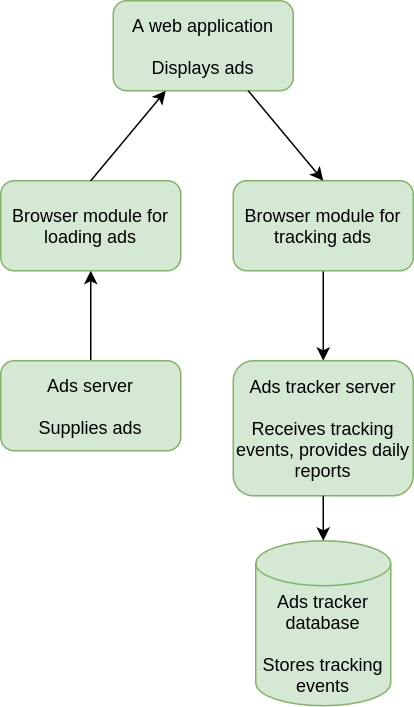

The diagram above was exported from draw.io. Its source (the exported page's mxGraphModel, read from the mxfile embedded in the PNG):
<mxGraphModel dx="1355" dy="806" grid="1" gridSize="10" guides="1" tooltips="1" connect="1" arrows="1" fold="1" page="1" pageScale="1" pageWidth="850" pageHeight="1100" math="0" shadow="0">
  <root>
    <mxCell id="0" />
    <mxCell id="1" parent="0" />
    <mxCell id="kWwOQB4tkrpbr93_pkIZ-1" value="A web application&lt;br&gt;&lt;br&gt;Displays ads" style="rounded=1;whiteSpace=wrap;html=1;fillColor=#d5e8d4;strokeColor=#82b366;" vertex="1" parent="1">
      <mxGeometry x="380" y="160" width="120" height="60" as="geometry" />
    </mxCell>
    <mxCell id="kWwOQB4tkrpbr93_pkIZ-2" value="Browser module for loading ads" style="rounded=1;whiteSpace=wrap;html=1;fillColor=#d5e8d4;strokeColor=#82b366;" vertex="1" parent="1">
      <mxGeometry x="305" y="280" width="120" height="60" as="geometry" />
    </mxCell>
    <mxCell id="kWwOQB4tkrpbr93_pkIZ-9" value="" style="edgeStyle=orthogonalEdgeStyle;rounded=0;orthogonalLoop=1;jettySize=auto;html=1;" edge="1" parent="1" source="kWwOQB4tkrpbr93_pkIZ-3" target="kWwOQB4tkrpbr93_pkIZ-5">
      <mxGeometry relative="1" as="geometry" />
    </mxCell>
    <mxCell id="kWwOQB4tkrpbr93_pkIZ-3" value="Browser module for tracking ads" style="rounded=1;whiteSpace=wrap;html=1;fillColor=#d5e8d4;strokeColor=#82b366;" vertex="1" parent="1">
      <mxGeometry x="460" y="280" width="120" height="60" as="geometry" />
    </mxCell>
    <mxCell id="kWwOQB4tkrpbr93_pkIZ-6" value="" style="edgeStyle=orthogonalEdgeStyle;rounded=0;orthogonalLoop=1;jettySize=auto;html=1;" edge="1" parent="1" source="kWwOQB4tkrpbr93_pkIZ-4" target="kWwOQB4tkrpbr93_pkIZ-2">
      <mxGeometry relative="1" as="geometry" />
    </mxCell>
    <mxCell id="kWwOQB4tkrpbr93_pkIZ-4" value="Ads server&lt;br&gt;&lt;br&gt;Supplies ads" style="rounded=1;whiteSpace=wrap;html=1;fillColor=#d5e8d4;strokeColor=#82b366;" vertex="1" parent="1">
      <mxGeometry x="305" y="400" width="120" height="60" as="geometry" />
    </mxCell>
    <mxCell id="kWwOQB4tkrpbr93_pkIZ-5" value="Ads tracker server&lt;br&gt;&lt;br&gt;Receives tracking events, provides daily reports" style="rounded=1;whiteSpace=wrap;html=1;fillColor=#d5e8d4;strokeColor=#82b366;" vertex="1" parent="1">
      <mxGeometry x="460" y="400" width="120" height="90" as="geometry" />
    </mxCell>
    <mxCell id="kWwOQB4tkrpbr93_pkIZ-10" value="Ads tracker database&lt;br&gt;&lt;br&gt;Stores tracking events" style="shape=cylinder3;whiteSpace=wrap;html=1;boundedLbl=1;backgroundOutline=1;size=15;fillColor=#d5e8d4;strokeColor=#82b366;" vertex="1" parent="1">
      <mxGeometry x="475" y="520" width="90" height="110" as="geometry" />
    </mxCell>
    <mxCell id="kWwOQB4tkrpbr93_pkIZ-13" value="" style="endArrow=classic;html=1;exitX=0.5;exitY=1;exitDx=0;exitDy=0;" edge="1" parent="1" source="kWwOQB4tkrpbr93_pkIZ-5" target="kWwOQB4tkrpbr93_pkIZ-10">
      <mxGeometry width="50" height="50" relative="1" as="geometry">
        <mxPoint x="610" y="420" as="sourcePoint" />
        <mxPoint x="660" y="370" as="targetPoint" />
      </mxGeometry>
    </mxCell>
    <mxCell id="kWwOQB4tkrpbr93_pkIZ-14" value="" style="endArrow=classic;html=1;exitX=0.5;exitY=0;exitDx=0;exitDy=0;" edge="1" parent="1" source="kWwOQB4tkrpbr93_pkIZ-2" target="kWwOQB4tkrpbr93_pkIZ-1">
      <mxGeometry width="50" height="50" relative="1" as="geometry">
        <mxPoint x="610" y="420" as="sourcePoint" />
        <mxPoint x="660" y="370" as="targetPoint" />
      </mxGeometry>
    </mxCell>
    <mxCell id="kWwOQB4tkrpbr93_pkIZ-15" value="" style="endArrow=classic;html=1;exitX=0.75;exitY=1;exitDx=0;exitDy=0;entryX=0.5;entryY=0;entryDx=0;entryDy=0;" edge="1" parent="1" source="kWwOQB4tkrpbr93_pkIZ-1" target="kWwOQB4tkrpbr93_pkIZ-3">
      <mxGeometry width="50" height="50" relative="1" as="geometry">
        <mxPoint x="610" y="420" as="sourcePoint" />
        <mxPoint x="660" y="370" as="targetPoint" />
      </mxGeometry>
    </mxCell>
  </root>
</mxGraphModel>